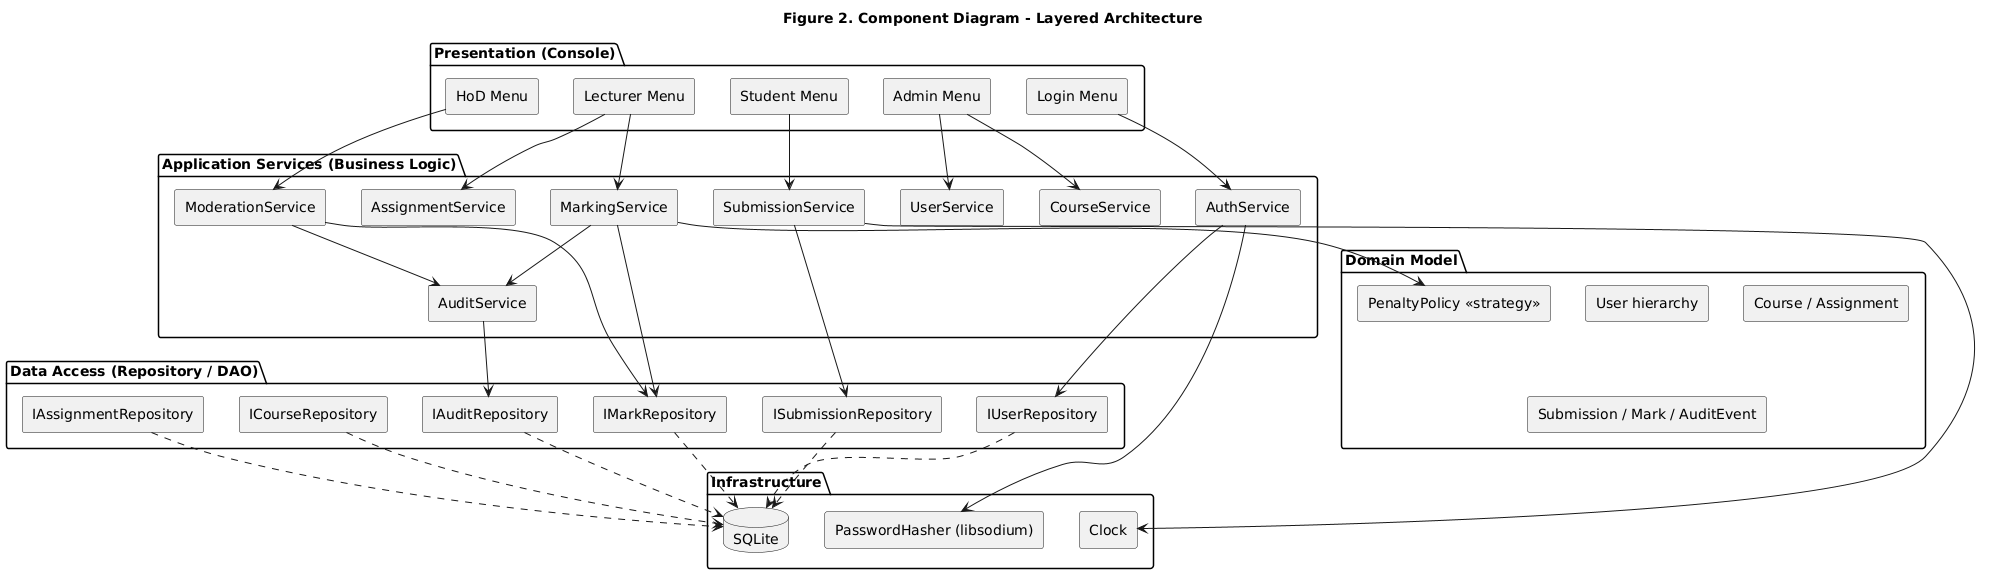

The diagram above was rendered by PlantUML. Its source (embedded in the PNG):
@startuml
title Figure 2. Component Diagram - Layered Architecture
skinparam componentStyle rectangle
skinparam shadowing false
package "Presentation (Console)" {
  [Login Menu] as LM
  [Admin Menu] as AM
  [Lecturer Menu] as LecM
  [HoD Menu] as HM
  [Student Menu] as SM
}
package "Application Services (Business Logic)" {
  [AuthService] as AUTH
  [UserService] as US
  [CourseService] as CS
  [AssignmentService] as AS
  [SubmissionService] as SS
  [MarkingService] as MS
  [ModerationService] as MOD
  [AuditService] as AUD
}
package "Domain Model" {
  [User hierarchy] as DOMU
  [Course / Assignment] as DOMC
  [Submission / Mark / AuditEvent] as DOMS
  [PenaltyPolicy «strategy»] as PP
}
package "Data Access (Repository / DAO)" {
  [IUserRepository] as RU
  [ICourseRepository] as RC
  [IAssignmentRepository] as RA
  [ISubmissionRepository] as RS
  [IMarkRepository] as RM
  [IAuditRepository] as RAUD
}
package "Infrastructure" {
  database "SQLite" as DB
  [PasswordHasher (libsodium)] as PH
  [Clock] as CLK
}
LM --> AUTH
AM --> US
AM --> CS
LecM --> AS
LecM --> MS
SM --> SS
HM --> MOD
AUTH --> RU
AUTH --> PH
MS --> PP
MS --> RM
MS --> AUD
MOD --> RM
MOD --> AUD
SS --> RS
SS --> CLK
AUD --> RAUD
RU ..> DB
RC ..> DB
RA ..> DB
RS ..> DB
RM ..> DB
RAUD ..> DB
@enduml